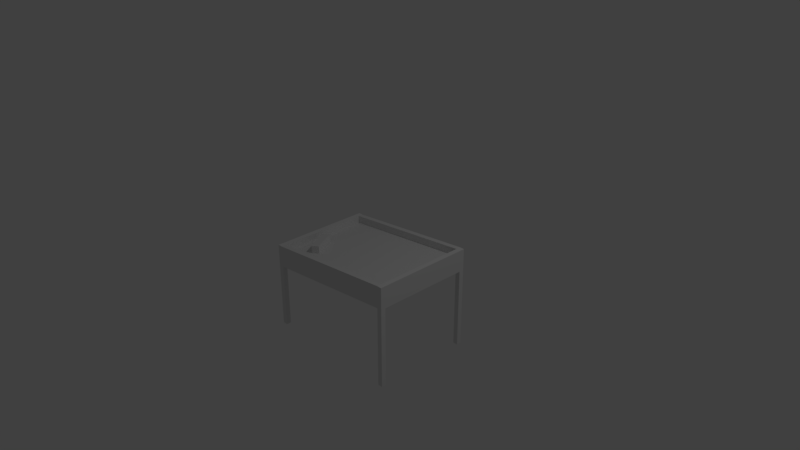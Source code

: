 # Source: FlipperTest.blend  (saved by Blender 2.79.0; exported with 4.5.12 LTS)
import bpy
from mathutils import Matrix  # noqa: F401  (used for matrix-valued properties, if any)

bpy.ops.wm.read_factory_settings(use_empty=True)
scene = bpy.context.scene
scene.name = 'Scene'

# ---- collections
col_collection_1 = bpy.data.collections.new('Collection 1'); scene.collection.children.link(col_collection_1)

# ---- materials (node trees are filled in below, after node groups)
mat_material = bpy.data.materials.new('Material')
mat_material.alpha_threshold = 0.0
mat_material.use_transparent_shadow = False
mat_material.roughness = 0.5
mat_material.line_color = (0.0, 0.0, 0.0, 1.0)

# ---- material node trees

# ---- world
world_world = bpy.data.worlds.new('World'); scene.world = world_world
world_world.color = (0.05088, 0.05088, 0.05088)
world_world.use_sun_shadow = False
world_world.sun_shadow_jitter_overblur = 0.0
world_world.cycles.sampling_method = 'MANUAL'

# ---- cameras
cam_camera = bpy.data.cameras.new('Camera')
cam_camera.clip_end = 100.0
cam_camera.lens = 35.0
cam_camera.sensor_width = 32.0
cam_camera.sensor_height = 18.0
cam_camera.ortho_scale = 7.314
cam_camera.dof.focus_distance = 0.0
cam_camera.dof.aperture_fstop = 128.0

# ---- lights
light_lamp = bpy.data.lights.new('Lamp', 'POINT')
light_lamp.transmission_factor = 0.0
light_lamp.cutoff_distance = 30.0
light_lamp.energy = 100.0
light_lamp.shadow_buffer_clip_start = 1.001
light_lamp.shadow_soft_size = 0.1
light_lamp.shadow_maximum_resolution = 0.006
light_lamp.use_absolute_resolution = True

# ---- meshes
me_cube_001 = bpy.data.meshes.new('Cube.001')
me_cube_001.from_pydata([(-1.0, -0.1429, -1.0), (-1.0, -0.1429, 1.0), (-1.0, 7.857, -1.0), (-1.0, 7.857, 1.0), (1.0, -0.1429, -1.0), (1.0, -0.1429, 1.0), (1.0, 7.857, -1.0), (1.0, 7.857, 1.0)], [], [(0, 1, 3, 2), (2, 3, 7, 6), (6, 7, 5, 4), (4, 5, 1, 0), (2, 6, 4, 0), (7, 3, 1, 5)])
me_cube_001.use_remesh_preserve_volume = False
me_cube_001.use_remesh_preserve_attributes = False
me_cube_001.use_mirror_vertex_groups = False
me_cube_001.update()
me_cube = bpy.data.meshes.new('Cube')
me_cube.from_pydata([(1.0, -0.225, -0.7), (1.0, -0.425, -0.7), (-1.0, -0.225, -0.7), (-1.0, -0.025, -0.7), (1.0, -0.225, 0.7), (1.0, -0.425, 0.7), (-1.0, -0.225, 0.7), (-1.0, -0.025, 0.7), (0.9333, -0.225, -0.7), (-0.9333, -0.025, -0.7), (0.9333, -0.425, -0.7), (-0.9333, -0.225, -0.7), (0.9333, -0.225, 0.7), (-0.9333, -0.025, 0.7), (0.9333, -0.425, 0.7), (-0.9333, -0.225, 0.7), (1.0, -0.225, -0.6333), (1.0, -0.225, 0.6333), (1.0, -0.425, -0.6333), (1.0, -0.425, 0.6333), (-1.0, -0.225, -0.6333), (-1.0, -0.225, 0.6333), (-1.0, -0.025, -0.6333), (-1.0, -0.025, 0.6333), (0.9333, -0.225, -0.6333), (0.9333, -0.225, 0.6333), (-0.9333, -0.025, -0.6333), (-0.9333, -0.025, 0.6333), (0.9333, -0.425, 0.6333), (0.9333, -0.425, -0.6333), (-0.9333, -0.225, 0.6333), (-0.9333, -0.225, -0.6333), (-0.9333, -0.325, -0.7), (-1.0, -0.325, -0.7), (1.0, -0.525, 0.6333), (1.0, -0.525, 0.7), (-1.0, -0.325, 0.6333), (-1.0, -0.325, 0.7), (-0.9333, -0.325, 0.7), (1.0, -0.525, -0.7), (0.9333, -0.525, -0.7), (0.9333, -0.525, 0.7), (0.9333, -0.525, -0.6333), (-0.9333, -0.325, -0.6333), (1.0, -0.525, -0.6333), (-1.0, -0.325, -0.6333), (0.9333, -0.525, 0.6333), (-0.9333, -0.325, 0.6333), (-0.9333, 0.875, -0.7), (-1.0, 0.875, -0.7), (1.0, 0.875, 0.6333), (1.0, 0.875, 0.7), (-1.0, 0.875, 0.6333), (-1.0, 0.875, 0.7), (-0.9333, 0.875, 0.7), (1.0, 0.875, -0.7), (0.9333, 0.875, -0.7), (0.9333, 0.875, 0.7), (0.9333, 0.875, 0.6333), (-0.9333, 0.875, 0.6333), (1.0, 0.875, -0.6333), (-1.0, 0.875, -0.6333), (0.9333, 0.875, -0.6333), (-0.9333, 0.875, -0.6333)], [], [(9, 11, 2, 3), (13, 7, 6, 15), (17, 4, 5, 19), (18, 19, 34, 44), (21, 6, 7, 23), (24, 16, 60, 62), (8, 24, 62, 56), (24, 8, 9, 26), (30, 28, 46, 47), (1, 18, 44, 39), (4, 12, 14, 5), (12, 13, 15, 14), (0, 1, 10, 8), (8, 10, 11, 9), (11, 10, 40, 32), (29, 28, 30, 31), (29, 31, 43, 42), (10, 1, 39, 40), (12, 25, 27, 13), (25, 24, 26, 27), (13, 27, 59, 54), (17, 16, 24, 25), (16, 0, 55, 60), (27, 26, 22, 23), (2, 20, 22, 3), (20, 21, 23, 22), (6, 21, 36, 37), (31, 30, 47, 43), (0, 16, 18, 1), (16, 17, 19, 18), (47, 38, 37, 36), (34, 35, 41, 46), (46, 41, 38, 47), (40, 42, 43, 32), (39, 44, 42, 40), (44, 34, 46, 42), (32, 43, 45, 33), (43, 47, 36, 45), (20, 2, 33, 45), (15, 6, 37, 38), (2, 11, 32, 33), (5, 14, 41, 35), (21, 20, 45, 36), (19, 5, 35, 34), (28, 29, 42, 46), (14, 15, 38, 41), (63, 48, 49, 61), (60, 55, 56, 62), (51, 50, 58, 57), (54, 59, 52, 53), (23, 7, 53, 52), (27, 23, 52, 59), (9, 3, 49, 48), (26, 9, 48, 63), (22, 26, 63, 61), (12, 4, 51, 57), (7, 13, 54, 53), (4, 17, 50, 51), (3, 22, 61, 49), (0, 8, 56, 55), (25, 12, 57, 58), (17, 25, 58, 50)])
me_cube.materials.append(mat_material)
me_cube.use_remesh_preserve_volume = False
me_cube.use_remesh_preserve_attributes = False
me_cube.use_mirror_vertex_groups = False
me_cube.update()

# ---- objects
ob_cube_001 = bpy.data.objects.new('Cube.001', me_cube_001)
ob_cube = bpy.data.objects.new('Cube', me_cube)
ob_lamp = bpy.data.objects.new('Lamp', light_lamp)
ob_camera = bpy.data.objects.new('Camera', cam_camera)

# ---- transforms, parenting, visibility, modifiers, constraints
ob_cube_001.location = (-0.415, 0.5805, -0.01112)
ob_cube_001.rotation_euler = (-0.0525, -0.09065, -1.045)
ob_cube_001.scale = (0.05, 0.05, 0.05)
ob_cube_001.lineart.crease_threshold = 0.0
ob_cube.location = (1.236e-07, -1.043e-07, -0.325)
ob_cube.rotation_euler = (-1.571, -0.0, -1.571)
ob_cube.lock_rotations_4d = False
ob_cube.empty_display_type = 'ARROWS'
ob_cube.lineart.crease_threshold = 0.0
ob_lamp.location = (1.005, -4.076, 5.904)
ob_lamp.rotation_euler = (0.6503, 0.05522, 0.2956)
ob_lamp.lock_rotations_4d = False
ob_lamp.empty_display_type = 'ARROWS'
ob_lamp.color = (0.0, 0.0, 0.0, 0.0)
ob_lamp.lineart.crease_threshold = 0.0
ob_camera.location = (-6.508, -7.481, 5.344)
ob_camera.rotation_euler = (1.109, -0.0, -0.7559)
ob_camera.lock_rotations_4d = False
ob_camera.empty_display_type = 'ARROWS'
ob_camera.color = (0.0, 0.0, 0.0, 0.0)
ob_camera.display_type = 'WIRE'
ob_camera.lineart.crease_threshold = 0.0

# ---- collection membership
col_collection_1.objects.link(ob_cube_001)
col_collection_1.objects.link(ob_cube)
col_collection_1.objects.link(ob_lamp)
col_collection_1.objects.link(ob_camera)

# ---- scene / render settings (as saved in the file)
scene.camera = ob_camera
scene.frame_start = 1; scene.frame_end = 250; scene.frame_set(1)
scene.render.engine = 'BLENDER_EEVEE_NEXT'
scene.render.resolution_percentage = 50
scene.render.dither_intensity = 0.0
scene.cycles.use_denoising = False
scene.cycles.samples = 128
scene.cycles.sampling_pattern = 'TABULATED_SOBOL'
scene.cycles.use_adaptive_sampling = False
scene.cycles.use_light_tree = False
scene.cycles.blur_glossy = 0.0
scene.cycles.sample_clamp_indirect = 0.0
scene.view_settings.view_transform = 'Standard'
bpy.context.view_layer.update()

